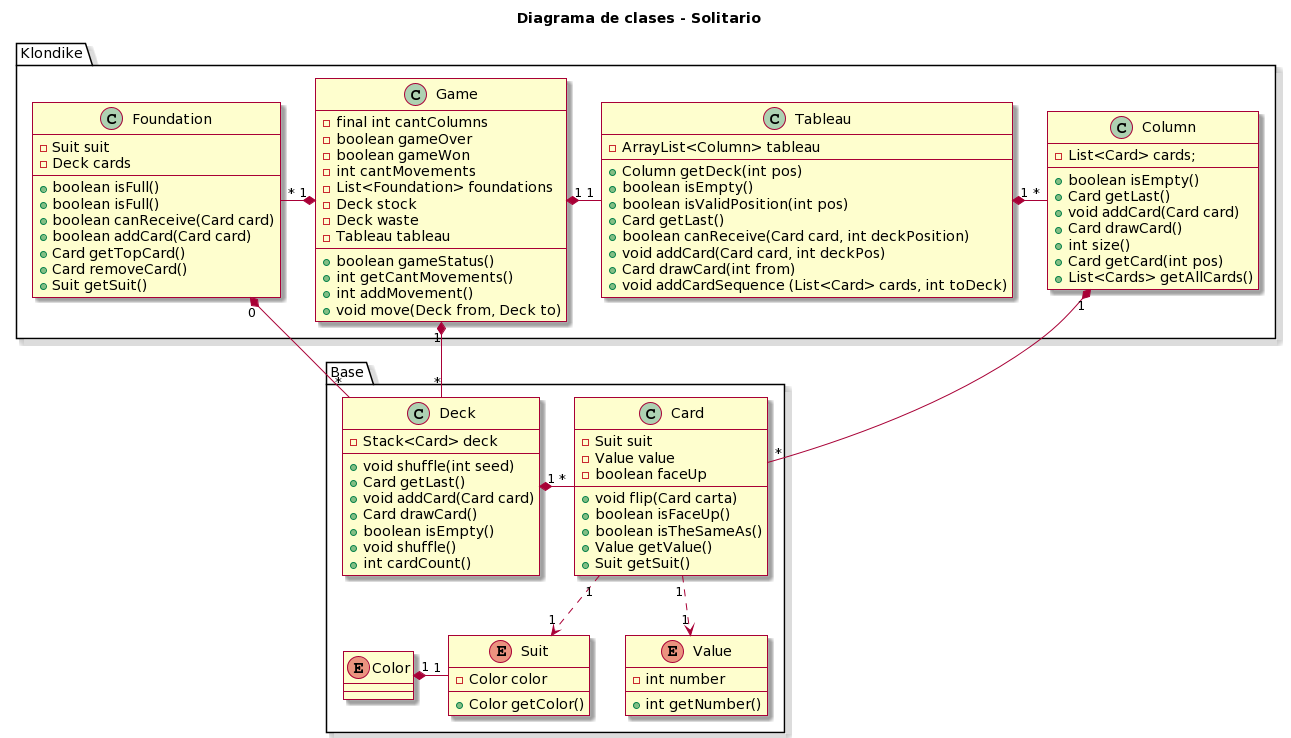

The diagram above was rendered by PlantUML. Its source (embedded in the PNG):
@startuml
skin rose

title Diagrama de clases - Solitario

package Base {
  class Card{
    - Suit suit
    - Value value
    - boolean faceUp
    + void flip(Card carta)
    + boolean isFaceUp()
    + boolean isTheSameAs()
    + Value getValue()
    + Suit getSuit()
  }
  class Deck{
    - Stack<Card> deck
    + void shuffle(int seed)
    + Card getLast()
    + void addCard(Card card)
    + Card drawCard()
    + boolean isEmpty()
    + void shuffle()
    + int cardCount()
  }
  enum Suit{
    - Color color
    + Color getColor()
  }
  enum Value{
    - int number
    + int getNumber()
  }
  enum Color{
  
  }
}

package Klondike {
  class Game{
    
    - final int cantColumns
    - boolean gameOver
    - boolean gameWon
    - int cantMovements
    - List<Foundation> foundations
    - Deck stock
    - Deck waste
    - Tableau tableau
    + boolean gameStatus()
    + int getCantMovements()
    + int addMovement()
    + void move(Deck from, Deck to)
  }
  class Foundation{
    - Suit suit 
    - Deck cards
    + boolean isFull()
    + boolean isFull()
    + boolean canReceive(Card card)
    + boolean addCard(Card card)
    + Card getTopCard()
    + Card removeCard()
    + Suit getSuit()
  }
  class Tableau{
    - ArrayList<Column> tableau
    + Column getDeck(int pos)
    + boolean isEmpty()
    + boolean isValidPosition(int pos)
    + Card getLast()
    + boolean canReceive(Card card, int deckPosition)
    + void addCard(Card card, int deckPos)
    + Card drawCard(int from)
    + void addCardSequence (List<Card> cards, int toDeck)
  }
  class Column{
    - List<Card> cards;
    + boolean isEmpty()
    + Card getLast()
    + void addCard(Card card)
    + Card drawCard()
    + int size()
    + Card getCard(int pos)
    + List<Cards> getAllCards()
  }
  
  
}

Card "1" ..> "1"Suit
Card "1"  ..> "1" Value
Deck "1"  *-right- "*" Card
Foundation "0"  *-- "*" Deck
Foundation "*"-right-* "1" Game
Tableau "1" -left-* "1" Game
Deck "*"-up-* "1"Game
Card "*" -up-* "1" Column
Column "*" -left-* "1" Tableau
Suit "1" -left-* "1" Color
@enduml